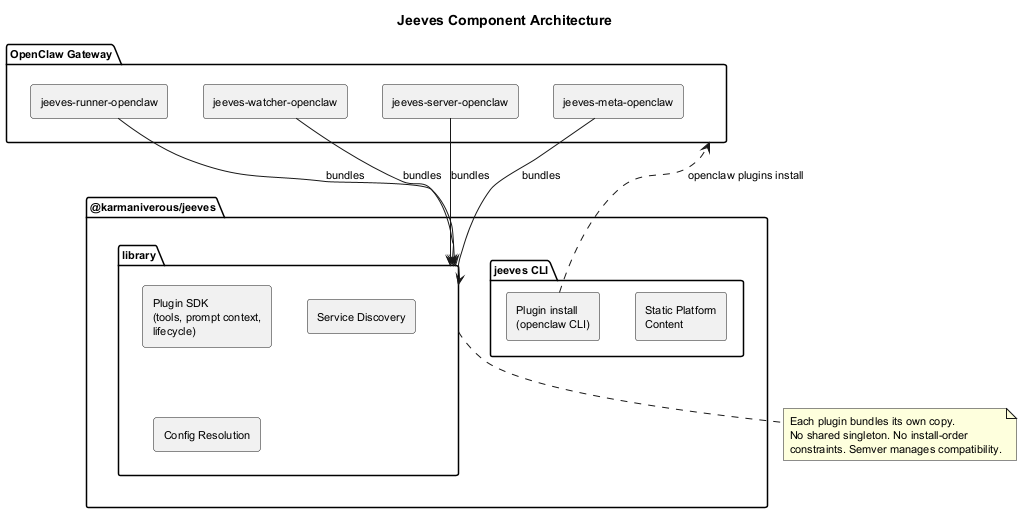

The diagram above was rendered by PlantUML. Its source (embedded in the PNG):
@startuml component-architecture
skinparam componentStyle rectangle
skinparam shadowing false
skinparam defaultFontSize 11
skinparam backgroundColor white

title Jeeves Component Architecture

package "OpenClaw Gateway" as gw {
  [jeeves-runner-openclaw] as runner_plugin
  [jeeves-watcher-openclaw] as watcher_plugin
  [jeeves-server-openclaw] as server_plugin
  [jeeves-meta-openclaw] as meta_plugin
}

package "@karmaniverous/jeeves" as pkg {
  package "library" as lib {
    [Plugin SDK\n(tools, prompt context,\nlifecycle)] as sdk
    [Service Discovery] as discovery
    [Config Resolution] as config
  }
  package "jeeves CLI" as cli {
    [Static Platform\nContent] as content
    [Plugin install\n(openclaw CLI)] as installer
  }
}

installer ..> gw : openclaw plugins install

runner_plugin -down-> lib : bundles
watcher_plugin -down-> lib : bundles
server_plugin -down-> lib : bundles
meta_plugin -down-> lib : bundles

note bottom of lib
  Each plugin bundles its own copy.
  No shared singleton. No install-order
  constraints. Semver manages compatibility.
end note

@enduml